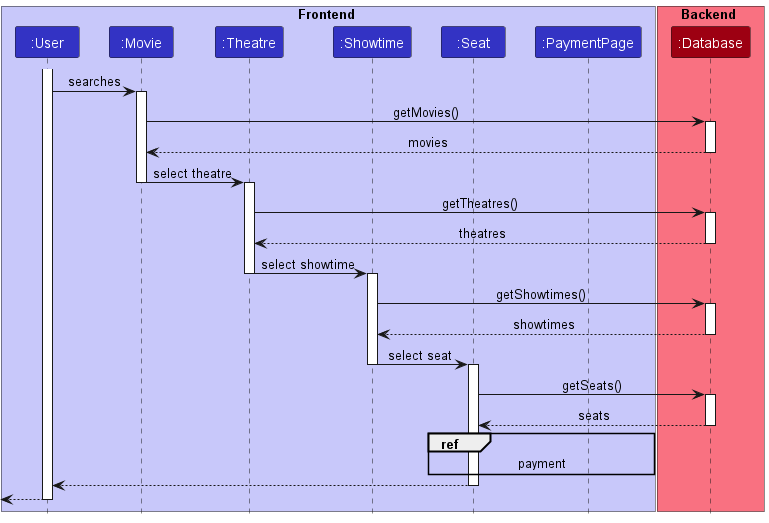

The diagram above was rendered by PlantUML. Its source (embedded in the PNG):
@startuml
'https://plantuml.com/sequence-diagram
!include style.puml
box Frontend LOGIC_COLOR_T1
participant ":User" as user LOGIC_COLOR
participant ":Movie" as movie LOGIC_COLOR
participant ":Theatre" as theatre LOGIC_COLOR
participant ":Showtime" as showtime LOGIC_COLOR
participant ":Seat" as seat LOGIC_COLOR
participant ":PaymentPage" as paymentPage LOGIC_COLOR
end box

box Backend MODEL_COLOR_T1
participant ":Database" as database MODEL_COLOR
end box

activate user
user -> movie: searches
activate movie

movie -> database: getMovies()
activate database

database --> movie: movies
deactivate database

movie -> theatre: select theatre
deactivate movie
activate theatre

theatre -> database: getTheatres()
activate database

database --> theatre: theatres
deactivate database

theatre -> showtime: select showtime
deactivate theatre
activate showtime

showtime -> database: getShowtimes()
activate database

database --> showtime: showtimes
deactivate database

showtime -> seat: select seat
deactivate showtime
activate seat

seat -> database: getSeats()
activate database

database --> seat: seats
deactivate database

ref over seat, paymentPage
    payment
end ref

seat --> user
deactivate seat
[<-- user
deactivate user
@enduml